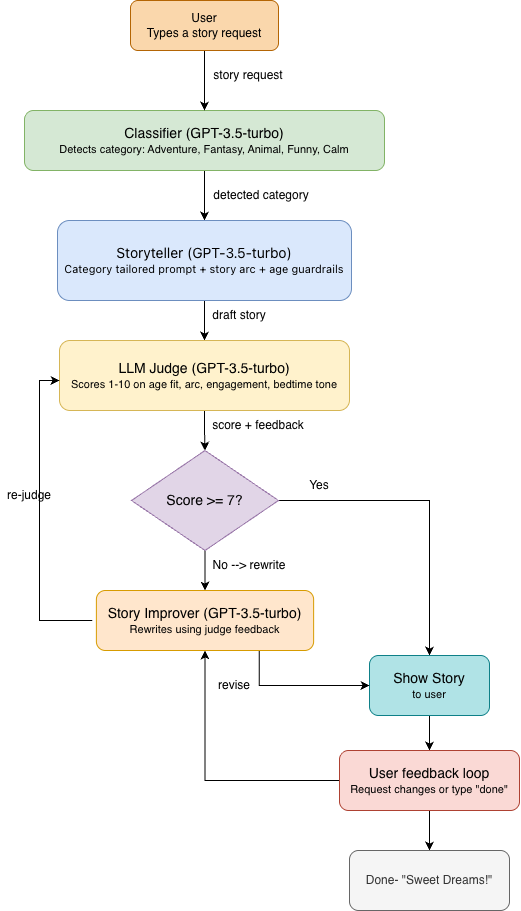

The diagram above was exported from draw.io. Its source (the exported page's mxGraphModel, read from the mxfile embedded in the PNG):
<mxGraphModel dx="1607" dy="1105" grid="1" gridSize="10" guides="1" tooltips="1" connect="1" arrows="1" fold="1" page="1" pageScale="1" pageWidth="850" pageHeight="1100" math="0" shadow="0">
  <root>
    <mxCell id="0" />
    <mxCell id="1" parent="0" />
    <mxCell id="cQM21fkMummyfHPkv-DB-2" edge="1" parent="1" source="cQM21fkMummyfHPkv-DB-1" style="edgeStyle=orthogonalEdgeStyle;rounded=0;orthogonalLoop=1;jettySize=auto;html=1;" target="cQM21fkMummyfHPkv-DB-3">
      <mxGeometry relative="1" as="geometry">
        <mxPoint x="425" y="480" as="targetPoint" />
      </mxGeometry>
    </mxCell>
    <mxCell id="cQM21fkMummyfHPkv-DB-1" parent="1" style="rounded=1;whiteSpace=wrap;html=1;fillColor=#d5e8d4;strokeColor=#82b366;" value="&lt;span style=&quot;font-size: 14px;&quot;&gt;Classifier (GPT-3.5-turbo)&lt;/span&gt;&lt;br&gt;&lt;div&gt;&lt;span style=&quot;font-size: 11px;&quot;&gt;Detects category: Adventure, Fantasy, Animal, Funny, Calm&lt;/span&gt;&lt;/div&gt;" vertex="1">
      <mxGeometry height="60" width="360" x="245" y="380" as="geometry" />
    </mxCell>
    <mxCell id="cQM21fkMummyfHPkv-DB-4" edge="1" parent="1" source="cQM21fkMummyfHPkv-DB-3" style="edgeStyle=orthogonalEdgeStyle;rounded=0;orthogonalLoop=1;jettySize=auto;html=1;" target="cQM21fkMummyfHPkv-DB-5">
      <mxGeometry relative="1" as="geometry">
        <mxPoint x="426" y="630" as="targetPoint" />
      </mxGeometry>
    </mxCell>
    <mxCell id="cQM21fkMummyfHPkv-DB-3" parent="1" style="rounded=1;whiteSpace=wrap;html=1;fillColor=#dae8fc;strokeColor=#6c8ebf;" value="&lt;span style=&quot;font-family: &amp;quot;Anthropic Sans&amp;quot;, -apple-system, &amp;quot;system-ui&amp;quot;, &amp;quot;Segoe UI&amp;quot;, sans-serif; font-size: 14px; text-align: start; white-space: nowrap;&quot;&gt;Storyteller (GPT-3.5-turbo)&lt;/span&gt;&lt;div&gt;&lt;/div&gt;&lt;div style=&quot;text-align: start;&quot;&gt;&lt;font face=&quot;Anthropic Sans, -apple-system, system-ui, Segoe UI, sans-serif&quot; style=&quot;font-size: 11px;&quot;&gt;&lt;span style=&quot;text-wrap-mode: nowrap;&quot;&gt;Category tailored prompt + story arc + age guardrails&lt;/span&gt;&lt;/font&gt;&lt;/div&gt;" vertex="1">
      <mxGeometry height="80" width="294" x="278" y="490" as="geometry" />
    </mxCell>
    <mxCell id="cQM21fkMummyfHPkv-DB-6" edge="1" parent="1" source="cQM21fkMummyfHPkv-DB-5" style="edgeStyle=orthogonalEdgeStyle;rounded=0;orthogonalLoop=1;jettySize=auto;html=1;" target="cQM21fkMummyfHPkv-DB-7">
      <mxGeometry relative="1" as="geometry">
        <mxPoint x="425.5" y="730" as="targetPoint" />
      </mxGeometry>
    </mxCell>
    <mxCell id="cQM21fkMummyfHPkv-DB-5" parent="1" style="rounded=1;whiteSpace=wrap;html=1;fillColor=#fff2cc;strokeColor=#d6b656;" value="&lt;font style=&quot;font-size: 14px;&quot;&gt;LLM Judge (GPT-3.5-turbo)&lt;/font&gt;&lt;div&gt;&lt;/div&gt;&lt;div&gt;&lt;font style=&quot;font-size: 11px;&quot;&gt;Scores 1-10 on age fit, arc, engagement, bedtime tone&lt;/font&gt;&lt;/div&gt;" vertex="1">
      <mxGeometry height="70" width="290" x="280" y="610" as="geometry" />
    </mxCell>
    <mxCell id="cQM21fkMummyfHPkv-DB-8" edge="1" parent="1" source="cQM21fkMummyfHPkv-DB-7" style="edgeStyle=orthogonalEdgeStyle;rounded=0;orthogonalLoop=1;jettySize=auto;html=1;" target="cQM21fkMummyfHPkv-DB-9">
      <mxGeometry relative="1" as="geometry">
        <mxPoint x="580" y="770" as="targetPoint" />
      </mxGeometry>
    </mxCell>
    <mxCell id="cQM21fkMummyfHPkv-DB-10" edge="1" parent="1" source="cQM21fkMummyfHPkv-DB-7" style="edgeStyle=orthogonalEdgeStyle;rounded=0;orthogonalLoop=1;jettySize=auto;html=1;" target="cQM21fkMummyfHPkv-DB-11">
      <mxGeometry relative="1" as="geometry">
        <mxPoint x="425.5" y="860" as="targetPoint" />
      </mxGeometry>
    </mxCell>
    <mxCell id="cQM21fkMummyfHPkv-DB-7" parent="1" style="rhombus;whiteSpace=wrap;html=1;fillColor=#e1d5e7;strokeColor=#9673a6;" value="&lt;font style=&quot;font-size: 14px;&quot;&gt;Score &amp;gt;= 7?&lt;/font&gt;" vertex="1">
      <mxGeometry height="100" width="147" x="352" y="720" as="geometry" />
    </mxCell>
    <mxCell id="cQM21fkMummyfHPkv-DB-12" edge="1" parent="1" source="cQM21fkMummyfHPkv-DB-9" style="edgeStyle=orthogonalEdgeStyle;rounded=0;orthogonalLoop=1;jettySize=auto;html=1;" target="cQM21fkMummyfHPkv-DB-13">
      <mxGeometry relative="1" as="geometry">
        <mxPoint x="650" y="920" as="targetPoint" />
      </mxGeometry>
    </mxCell>
    <mxCell id="cQM21fkMummyfHPkv-DB-9" parent="1" style="rounded=1;whiteSpace=wrap;html=1;fillColor=#b0e3e6;strokeColor=#0e8088;" value="&lt;font style=&quot;font-size: 14px;&quot;&gt;Show Story&lt;/font&gt;&lt;div&gt;&lt;font style=&quot;font-size: 11px;&quot;&gt;to user&lt;/font&gt;&lt;/div&gt;" vertex="1">
      <mxGeometry height="60" width="120" x="590" y="925" as="geometry" />
    </mxCell>
    <mxCell id="cQM21fkMummyfHPkv-DB-15" edge="1" parent="1" style="edgeStyle=orthogonalEdgeStyle;rounded=0;orthogonalLoop=1;jettySize=auto;html=1;exitX=0;exitY=0.5;exitDx=0;exitDy=0;">
      <mxGeometry relative="1" as="geometry">
        <Array as="points">
          <mxPoint x="260" y="890" />
          <mxPoint x="260" y="650" />
        </Array>
        <mxPoint x="312.75" y="890" as="sourcePoint" />
        <mxPoint x="280" y="650" as="targetPoint" />
      </mxGeometry>
    </mxCell>
    <mxCell id="cQM21fkMummyfHPkv-DB-26" edge="1" parent="1" source="cQM21fkMummyfHPkv-DB-11" style="edgeStyle=orthogonalEdgeStyle;rounded=0;orthogonalLoop=1;jettySize=auto;html=1;exitX=0.75;exitY=1;exitDx=0;exitDy=0;entryX=0;entryY=0.5;entryDx=0;entryDy=0;" target="cQM21fkMummyfHPkv-DB-9">
      <mxGeometry relative="1" as="geometry" />
    </mxCell>
    <mxCell id="cQM21fkMummyfHPkv-DB-11" parent="1" style="rounded=1;whiteSpace=wrap;html=1;fillColor=#ffe6cc;strokeColor=#d79b00;" value="&lt;font style=&quot;font-size: 14px;&quot;&gt;Story Improver (GPT-3.5-turbo)&lt;/font&gt;&lt;div&gt;&lt;font style=&quot;font-size: 11px;&quot;&gt;Rewrites using judge feedback&lt;/font&gt;&lt;/div&gt;" vertex="1">
      <mxGeometry height="60" width="217.25" x="316.88" y="860" as="geometry" />
    </mxCell>
    <mxCell id="cQM21fkMummyfHPkv-DB-14" edge="1" parent="1" source="cQM21fkMummyfHPkv-DB-13" style="edgeStyle=orthogonalEdgeStyle;rounded=0;orthogonalLoop=1;jettySize=auto;html=1;entryX=0.5;entryY=1;entryDx=0;entryDy=0;" target="cQM21fkMummyfHPkv-DB-11">
      <mxGeometry relative="1" as="geometry" />
    </mxCell>
    <mxCell id="cQM21fkMummyfHPkv-DB-27" edge="1" parent="1" source="cQM21fkMummyfHPkv-DB-13" style="edgeStyle=orthogonalEdgeStyle;rounded=0;orthogonalLoop=1;jettySize=auto;html=1;exitX=0.5;exitY=1;exitDx=0;exitDy=0;">
      <mxGeometry relative="1" as="geometry">
        <mxPoint x="650" y="1120" as="targetPoint" />
      </mxGeometry>
    </mxCell>
    <mxCell id="cQM21fkMummyfHPkv-DB-13" parent="1" style="rounded=1;whiteSpace=wrap;html=1;fillColor=#fad9d5;strokeColor=#ae4132;" value="&lt;font style=&quot;font-size: 14px;&quot;&gt;User feedback loop&lt;/font&gt;&lt;div&gt;&lt;font style=&quot;font-size: 11px;&quot;&gt;Request changes or type &quot;done&quot;&lt;/font&gt;&lt;/div&gt;" vertex="1">
      <mxGeometry height="60" width="180" x="560" y="1020" as="geometry" />
    </mxCell>
    <mxCell id="cQM21fkMummyfHPkv-DB-16" parent="1" style="text;html=1;whiteSpace=wrap;strokeColor=none;fillColor=none;align=center;verticalAlign=middle;rounded=0;" value="Yes" vertex="1">
      <mxGeometry height="30" width="60" x="510" y="740" as="geometry" />
    </mxCell>
    <mxCell id="cQM21fkMummyfHPkv-DB-17" parent="1" style="text;html=1;whiteSpace=wrap;strokeColor=none;fillColor=none;align=center;verticalAlign=middle;rounded=0;" value="No --&amp;gt; rewrite" vertex="1">
      <mxGeometry height="30" width="80" x="430" y="820" as="geometry" />
    </mxCell>
    <mxCell id="cQM21fkMummyfHPkv-DB-18" parent="1" style="text;html=1;whiteSpace=wrap;strokeColor=none;fillColor=none;align=center;verticalAlign=middle;rounded=0;" value="revise" vertex="1">
      <mxGeometry height="30" width="60" x="425" y="940" as="geometry" />
    </mxCell>
    <mxCell id="cQM21fkMummyfHPkv-DB-19" parent="1" style="text;html=1;whiteSpace=wrap;strokeColor=none;fillColor=none;align=center;verticalAlign=middle;rounded=0;" value="re-judge" vertex="1">
      <mxGeometry height="30" width="60" x="220" y="750" as="geometry" />
    </mxCell>
    <mxCell id="cQM21fkMummyfHPkv-DB-20" parent="1" style="text;html=1;whiteSpace=wrap;strokeColor=none;fillColor=none;align=center;verticalAlign=middle;rounded=0;" value="score + feedback" vertex="1">
      <mxGeometry height="30" width="110" x="424.13" y="680" as="geometry" />
    </mxCell>
    <mxCell id="cQM21fkMummyfHPkv-DB-21" parent="1" style="text;html=1;whiteSpace=wrap;strokeColor=none;fillColor=none;align=center;verticalAlign=middle;rounded=0;" value="draft story" vertex="1">
      <mxGeometry height="30" width="60" x="430" y="570" as="geometry" />
    </mxCell>
    <mxCell id="cQM21fkMummyfHPkv-DB-22" parent="1" style="text;html=1;whiteSpace=wrap;strokeColor=none;fillColor=none;align=center;verticalAlign=middle;rounded=0;" value="detected category" vertex="1">
      <mxGeometry height="30" width="115.87" x="424.13" y="450" as="geometry" />
    </mxCell>
    <mxCell id="cQM21fkMummyfHPkv-DB-24" edge="1" parent="1" source="cQM21fkMummyfHPkv-DB-23" style="edgeStyle=orthogonalEdgeStyle;rounded=0;orthogonalLoop=1;jettySize=auto;html=1;entryX=0.5;entryY=0;entryDx=0;entryDy=0;" target="cQM21fkMummyfHPkv-DB-1">
      <mxGeometry relative="1" as="geometry" />
    </mxCell>
    <mxCell id="cQM21fkMummyfHPkv-DB-23" parent="1" style="rounded=1;whiteSpace=wrap;html=1;fillColor=#fad7ac;strokeColor=#b46504;" value="User&lt;div&gt;Types a story request&lt;/div&gt;" vertex="1">
      <mxGeometry height="50" width="148" x="351" y="270" as="geometry" />
    </mxCell>
    <mxCell id="cQM21fkMummyfHPkv-DB-25" parent="1" style="text;html=1;whiteSpace=wrap;strokeColor=none;fillColor=none;align=center;verticalAlign=middle;rounded=0;" value="story request" vertex="1">
      <mxGeometry height="30" width="90" x="424.13" y="330" as="geometry" />
    </mxCell>
    <mxCell id="cQM21fkMummyfHPkv-DB-28" parent="1" style="rounded=1;whiteSpace=wrap;html=1;fillColor=#f5f5f5;fontColor=#333333;strokeColor=#666666;" value="Done- &quot;Sweet Dreams!&quot;" vertex="1">
      <mxGeometry height="60" width="160" x="570" y="1120" as="geometry" />
    </mxCell>
  </root>
</mxGraphModel>